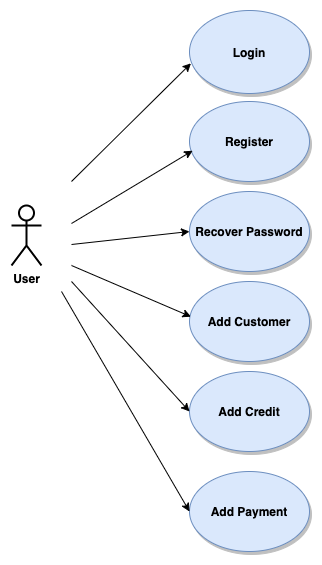

The diagram above was exported from draw.io. Its source (the exported page's mxGraphModel, read from the mxfile embedded in the PNG):
<mxGraphModel dx="946" dy="565" grid="1" gridSize="10" guides="1" tooltips="1" connect="1" arrows="1" fold="1" page="1" pageScale="1" pageWidth="1169" pageHeight="826" background="#ffffff" math="0" shadow="0">
  <root>
    <mxCell id="0" />
    <mxCell id="1" parent="0" />
    <mxCell id="n1MlXgApJKdpER8KKHCt-41" value="&lt;b&gt;User&lt;/b&gt;" style="shape=umlActor;verticalLabelPosition=bottom;labelBackgroundColor=#ffffff;verticalAlign=top;html=1;shadow=0;strokeWidth=2;perimeterSpacing=1;" vertex="1" parent="1">
      <mxGeometry x="60" y="554" width="30" height="60" as="geometry" />
    </mxCell>
    <mxCell id="n1MlXgApJKdpER8KKHCt-42" value="Recover Password" style="ellipse;whiteSpace=wrap;html=1;gradientDirection=north;shadow=1;fillColor=#dae8fc;strokeColor=#6c8ebf;fontFamily=Helvetica;fontStyle=1" vertex="1" parent="1">
      <mxGeometry x="238" y="540" width="120" height="80" as="geometry" />
    </mxCell>
    <mxCell id="n1MlXgApJKdpER8KKHCt-43" value="Add Customer" style="ellipse;whiteSpace=wrap;html=1;gradientDirection=north;shadow=1;fillColor=#dae8fc;strokeColor=#6c8ebf;fontFamily=Helvetica;fontStyle=1" vertex="1" parent="1">
      <mxGeometry x="238" y="630" width="120" height="80" as="geometry" />
    </mxCell>
    <mxCell id="n1MlXgApJKdpER8KKHCt-47" value="" style="endArrow=classic;html=1;entryX=0.012;entryY=0.637;entryDx=0;entryDy=0;entryPerimeter=0;" edge="1" parent="1">
      <mxGeometry width="50" height="50" relative="1" as="geometry">
        <mxPoint x="120" y="530" as="sourcePoint" />
        <mxPoint x="239.44000000000005" y="411.871" as="targetPoint" />
      </mxGeometry>
    </mxCell>
    <mxCell id="n1MlXgApJKdpER8KKHCt-48" value="" style="endArrow=classic;html=1;entryX=0;entryY=0.5;entryDx=0;entryDy=0;" edge="1" parent="1" target="n1MlXgApJKdpER8KKHCt-42">
      <mxGeometry width="50" height="50" relative="1" as="geometry">
        <mxPoint x="120" y="593" as="sourcePoint" />
        <mxPoint x="190" y="635" as="targetPoint" />
      </mxGeometry>
    </mxCell>
    <mxCell id="n1MlXgApJKdpER8KKHCt-49" value="" style="endArrow=classic;html=1;entryX=0.012;entryY=0.44;entryDx=0;entryDy=0;entryPerimeter=0;" edge="1" parent="1" target="n1MlXgApJKdpER8KKHCt-43">
      <mxGeometry width="50" height="50" relative="1" as="geometry">
        <mxPoint x="120" y="614" as="sourcePoint" />
        <mxPoint x="200" y="740" as="targetPoint" />
      </mxGeometry>
    </mxCell>
    <mxCell id="n1MlXgApJKdpER8KKHCt-53" value="Register" style="ellipse;whiteSpace=wrap;html=1;gradientDirection=north;shadow=1;fillColor=#dae8fc;strokeColor=#6c8ebf;fontFamily=Helvetica;fontStyle=1" vertex="1" parent="1">
      <mxGeometry x="238" y="450" width="120" height="80" as="geometry" />
    </mxCell>
    <mxCell id="n1MlXgApJKdpER8KKHCt-54" value="" style="endArrow=classic;html=1;entryX=0.026;entryY=0.615;entryDx=0;entryDy=0;entryPerimeter=0;" edge="1" parent="1" target="n1MlXgApJKdpER8KKHCt-53">
      <mxGeometry width="50" height="50" relative="1" as="geometry">
        <mxPoint x="120" y="572" as="sourcePoint" />
        <mxPoint x="190" y="614" as="targetPoint" />
      </mxGeometry>
    </mxCell>
    <mxCell id="n1MlXgApJKdpER8KKHCt-55" value="Add Payment" style="ellipse;whiteSpace=wrap;html=1;gradientDirection=north;shadow=1;fillColor=#dae8fc;strokeColor=#6c8ebf;fontFamily=Helvetica;fontStyle=1" vertex="1" parent="1">
      <mxGeometry x="238" y="820" width="120" height="80" as="geometry" />
    </mxCell>
    <mxCell id="n1MlXgApJKdpER8KKHCt-56" value="Add Credit" style="ellipse;whiteSpace=wrap;html=1;gradientDirection=north;shadow=1;fillColor=#dae8fc;strokeColor=#6c8ebf;fontFamily=Helvetica;fontStyle=1" vertex="1" parent="1">
      <mxGeometry x="238" y="720" width="120" height="80" as="geometry" />
    </mxCell>
    <mxCell id="n1MlXgApJKdpER8KKHCt-57" value="" style="endArrow=classic;html=1;entryX=0;entryY=0.5;entryDx=0;entryDy=0;" edge="1" parent="1" target="n1MlXgApJKdpER8KKHCt-56">
      <mxGeometry width="50" height="50" relative="1" as="geometry">
        <mxPoint x="120" y="630" as="sourcePoint" />
        <mxPoint x="249.44000000000005" y="675.2" as="targetPoint" />
      </mxGeometry>
    </mxCell>
    <mxCell id="n1MlXgApJKdpER8KKHCt-58" value="" style="endArrow=classic;html=1;entryX=0;entryY=0.5;entryDx=0;entryDy=0;" edge="1" parent="1" target="n1MlXgApJKdpER8KKHCt-55">
      <mxGeometry width="50" height="50" relative="1" as="geometry">
        <mxPoint x="110" y="640" as="sourcePoint" />
        <mxPoint x="259.44000000000005" y="685.2" as="targetPoint" />
      </mxGeometry>
    </mxCell>
    <mxCell id="n1MlXgApJKdpER8KKHCt-63" value="Login" style="ellipse;whiteSpace=wrap;html=1;gradientDirection=north;shadow=1;fillColor=#dae8fc;strokeColor=#6c8ebf;fontFamily=Helvetica;fontStyle=1" vertex="1" parent="1">
      <mxGeometry x="238" y="359" width="120" height="83" as="geometry" />
    </mxCell>
  </root>
</mxGraphModel>